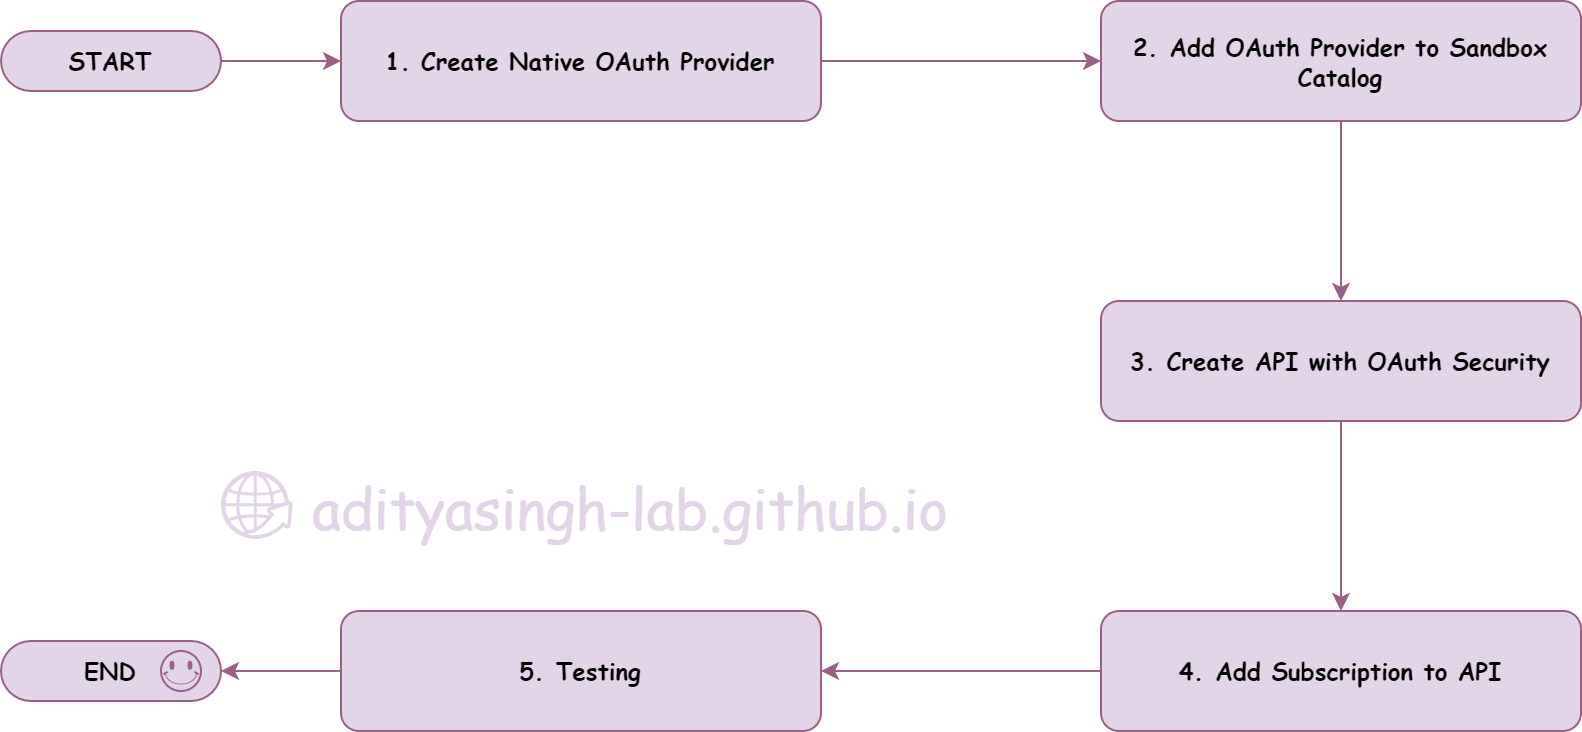

The diagram above was exported from draw.io. Its source (the exported page's mxGraphModel, read from the mxfile embedded in the PNG):
<mxGraphModel dx="2074" dy="1197" grid="1" gridSize="10" guides="1" tooltips="1" connect="1" arrows="1" fold="1" page="1" pageScale="1" pageWidth="850" pageHeight="1100" math="0" shadow="0">
  <root>
    <mxCell id="0" />
    <mxCell id="1" parent="0" />
    <mxCell id="VoPU5bSs2ZN_3P4t-fXQ-1" value="" style="edgeStyle=orthogonalEdgeStyle;rounded=0;orthogonalLoop=1;jettySize=auto;html=1;labelBackgroundColor=none;strokeColor=#996185;fontColor=default;fillColor=#e6d0de;gradientColor=#d5739d;fontFamily=Comic Sans MS;" edge="1" parent="1" source="VoPU5bSs2ZN_3P4t-fXQ-2" target="VoPU5bSs2ZN_3P4t-fXQ-4">
      <mxGeometry relative="1" as="geometry" />
    </mxCell>
    <mxCell id="VoPU5bSs2ZN_3P4t-fXQ-2" value="START" style="html=1;dashed=0;whiteSpace=wrap;shape=mxgraph.dfd.start;labelBackgroundColor=none;fillColor=#E1D5E7;strokeColor=#996185;gradientColor=none;rounded=1;align=center;verticalAlign=middle;fontFamily=Comic Sans MS;fontSize=12;fontColor=default;gradientDirection=radial;fontStyle=1" vertex="1" parent="1">
      <mxGeometry x="50" y="280" width="110" height="30" as="geometry" />
    </mxCell>
    <mxCell id="VoPU5bSs2ZN_3P4t-fXQ-3" value="" style="edgeStyle=orthogonalEdgeStyle;rounded=0;orthogonalLoop=1;jettySize=auto;html=1;labelBackgroundColor=none;strokeColor=#996185;fontColor=default;fillColor=#e6d0de;gradientColor=#d5739d;fontFamily=Comic Sans MS;" edge="1" parent="1" source="VoPU5bSs2ZN_3P4t-fXQ-4">
      <mxGeometry relative="1" as="geometry">
        <mxPoint x="600" y="295" as="targetPoint" />
      </mxGeometry>
    </mxCell>
    <mxCell id="VoPU5bSs2ZN_3P4t-fXQ-4" value="&lt;div style=&quot;text-align: left;&quot;&gt;&lt;span style=&quot;background-color: initial; text-align: center;&quot;&gt;1. Create Native OAuth Provider&lt;/span&gt;&lt;br&gt;&lt;/div&gt;" style="rounded=1;whiteSpace=wrap;html=1;dashed=0;labelBackgroundColor=none;fillColor=#E1D5E7;strokeColor=#996185;gradientColor=none;gradientDirection=radial;fontFamily=Comic Sans MS;fontStyle=1" vertex="1" parent="1">
      <mxGeometry x="220" y="265" width="240" height="60" as="geometry" />
    </mxCell>
    <mxCell id="VoPU5bSs2ZN_3P4t-fXQ-5" style="edgeStyle=orthogonalEdgeStyle;rounded=0;orthogonalLoop=1;jettySize=auto;html=1;entryX=0.5;entryY=0;entryDx=0;entryDy=0;labelBackgroundColor=none;strokeColor=#996185;fontColor=default;fillColor=#e6d0de;gradientColor=#d5739d;fontFamily=Comic Sans MS;" edge="1" parent="1" source="VoPU5bSs2ZN_3P4t-fXQ-6" target="VoPU5bSs2ZN_3P4t-fXQ-8">
      <mxGeometry relative="1" as="geometry" />
    </mxCell>
    <mxCell id="VoPU5bSs2ZN_3P4t-fXQ-6" value="2.&amp;nbsp;&lt;span style=&quot;background-color: initial;&quot;&gt;Add OAuth Provider to Sandbox Catalog&lt;/span&gt;" style="rounded=1;whiteSpace=wrap;html=1;dashed=0;labelBackgroundColor=none;fillColor=#E1D5E7;strokeColor=#996185;gradientColor=none;align=center;verticalAlign=middle;fontFamily=Comic Sans MS;fontSize=12;fontColor=default;gradientDirection=radial;fontStyle=1" vertex="1" parent="1">
      <mxGeometry x="600" y="265" width="240" height="60" as="geometry" />
    </mxCell>
    <mxCell id="VoPU5bSs2ZN_3P4t-fXQ-7" style="edgeStyle=orthogonalEdgeStyle;rounded=0;orthogonalLoop=1;jettySize=auto;html=1;labelBackgroundColor=none;strokeColor=#996185;fontColor=default;fillColor=#e6d0de;gradientColor=#d5739d;fontFamily=Comic Sans MS;" edge="1" parent="1" source="VoPU5bSs2ZN_3P4t-fXQ-8" target="VoPU5bSs2ZN_3P4t-fXQ-9">
      <mxGeometry relative="1" as="geometry" />
    </mxCell>
    <mxCell id="VoPU5bSs2ZN_3P4t-fXQ-8" value="3.&amp;nbsp;&lt;span style=&quot;background-color: initial;&quot;&gt;Create API with OAuth Security&lt;/span&gt;" style="rounded=1;whiteSpace=wrap;html=1;dashed=0;labelBackgroundColor=none;fillColor=#E1D5E7;strokeColor=#996185;gradientColor=none;align=center;verticalAlign=middle;fontFamily=Comic Sans MS;fontSize=12;fontColor=default;gradientDirection=radial;fontStyle=1" vertex="1" parent="1">
      <mxGeometry x="600" y="415" width="240" height="60" as="geometry" />
    </mxCell>
    <mxCell id="VoPU5bSs2ZN_3P4t-fXQ-9" value="4.&amp;nbsp;&lt;span style=&quot;background-color: initial;&quot;&gt;Add Subscription to API&lt;/span&gt;" style="rounded=1;whiteSpace=wrap;html=1;dashed=0;labelBackgroundColor=none;fillColor=#E1D5E7;strokeColor=#996185;gradientColor=none;align=center;verticalAlign=middle;fontFamily=Comic Sans MS;fontSize=12;fontColor=default;gradientDirection=radial;fontStyle=1" vertex="1" parent="1">
      <mxGeometry x="600" y="570" width="240" height="60" as="geometry" />
    </mxCell>
    <mxCell id="VoPU5bSs2ZN_3P4t-fXQ-10" value="5.&amp;nbsp;&lt;span style=&quot;background-color: initial;&quot;&gt;Testing&lt;/span&gt;" style="rounded=1;whiteSpace=wrap;html=1;dashed=0;labelBackgroundColor=none;fillColor=#E1D5E7;strokeColor=#996185;gradientColor=none;align=center;verticalAlign=middle;fontFamily=Comic Sans MS;fontSize=12;fontColor=default;gradientDirection=radial;fontStyle=1" vertex="1" parent="1">
      <mxGeometry x="220" y="570" width="240" height="60" as="geometry" />
    </mxCell>
    <mxCell id="VoPU5bSs2ZN_3P4t-fXQ-11" style="edgeStyle=orthogonalEdgeStyle;rounded=0;orthogonalLoop=1;jettySize=auto;html=1;entryX=1;entryY=0.5;entryDx=0;entryDy=0;labelBackgroundColor=none;strokeColor=#996185;fontColor=default;fillColor=#e6d0de;gradientColor=#d5739d;fontFamily=Comic Sans MS;" edge="1" parent="1" source="VoPU5bSs2ZN_3P4t-fXQ-9" target="VoPU5bSs2ZN_3P4t-fXQ-10">
      <mxGeometry relative="1" as="geometry" />
    </mxCell>
    <mxCell id="VoPU5bSs2ZN_3P4t-fXQ-12" value="END" style="html=1;dashed=0;whiteSpace=wrap;shape=mxgraph.dfd.start;labelBackgroundColor=none;fillColor=#E1D5E7;strokeColor=#996185;gradientColor=none;rounded=1;align=center;verticalAlign=middle;fontFamily=Comic Sans MS;fontSize=12;fontColor=default;gradientDirection=radial;fontStyle=1" vertex="1" parent="1">
      <mxGeometry x="50" y="585" width="110" height="30" as="geometry" />
    </mxCell>
    <mxCell id="VoPU5bSs2ZN_3P4t-fXQ-13" style="edgeStyle=orthogonalEdgeStyle;rounded=0;orthogonalLoop=1;jettySize=auto;html=1;entryX=1;entryY=0.5;entryDx=0;entryDy=0;entryPerimeter=0;labelBackgroundColor=none;strokeColor=#996185;fontColor=default;fillColor=#e6d0de;gradientColor=#d5739d;fontFamily=Comic Sans MS;" edge="1" parent="1" source="VoPU5bSs2ZN_3P4t-fXQ-10" target="VoPU5bSs2ZN_3P4t-fXQ-12">
      <mxGeometry relative="1" as="geometry" />
    </mxCell>
    <mxCell id="VoPU5bSs2ZN_3P4t-fXQ-14" value="" style="verticalLabelPosition=bottom;verticalAlign=middle;html=1;shape=mxgraph.basic.smiley;strokeColor=#996185;fontColor=default;fillColor=#E1D5E7;rounded=1;dashed=0;align=center;fontFamily=Comic Sans MS;fontSize=12;labelBackgroundColor=none;gradientColor=none;gradientDirection=radial;" vertex="1" parent="1">
      <mxGeometry x="130" y="590" width="20" height="20" as="geometry" />
    </mxCell>
    <mxCell id="VoPU5bSs2ZN_3P4t-fXQ-15" value="" style="sketch=0;html=1;aspect=fixed;shadow=0;verticalAlign=top;labelPosition=center;verticalLabelPosition=bottom;shape=mxgraph.gcp2.globe_world;strokeColor=none;fillColor=#E1D5E7;" vertex="1" parent="1">
      <mxGeometry x="160" y="500" width="35.79" height="34" as="geometry" />
    </mxCell>
    <mxCell id="VoPU5bSs2ZN_3P4t-fXQ-16" value="adityasingh-lab.github.io" style="text;html=1;align=left;verticalAlign=middle;whiteSpace=wrap;rounded=0;fontSize=28;fontFamily=Comic Sans MS;fontColor=#E1D5E7;" vertex="1" parent="1">
      <mxGeometry x="203.5" y="503" width="348" height="30" as="geometry" />
    </mxCell>
  </root>
</mxGraphModel>